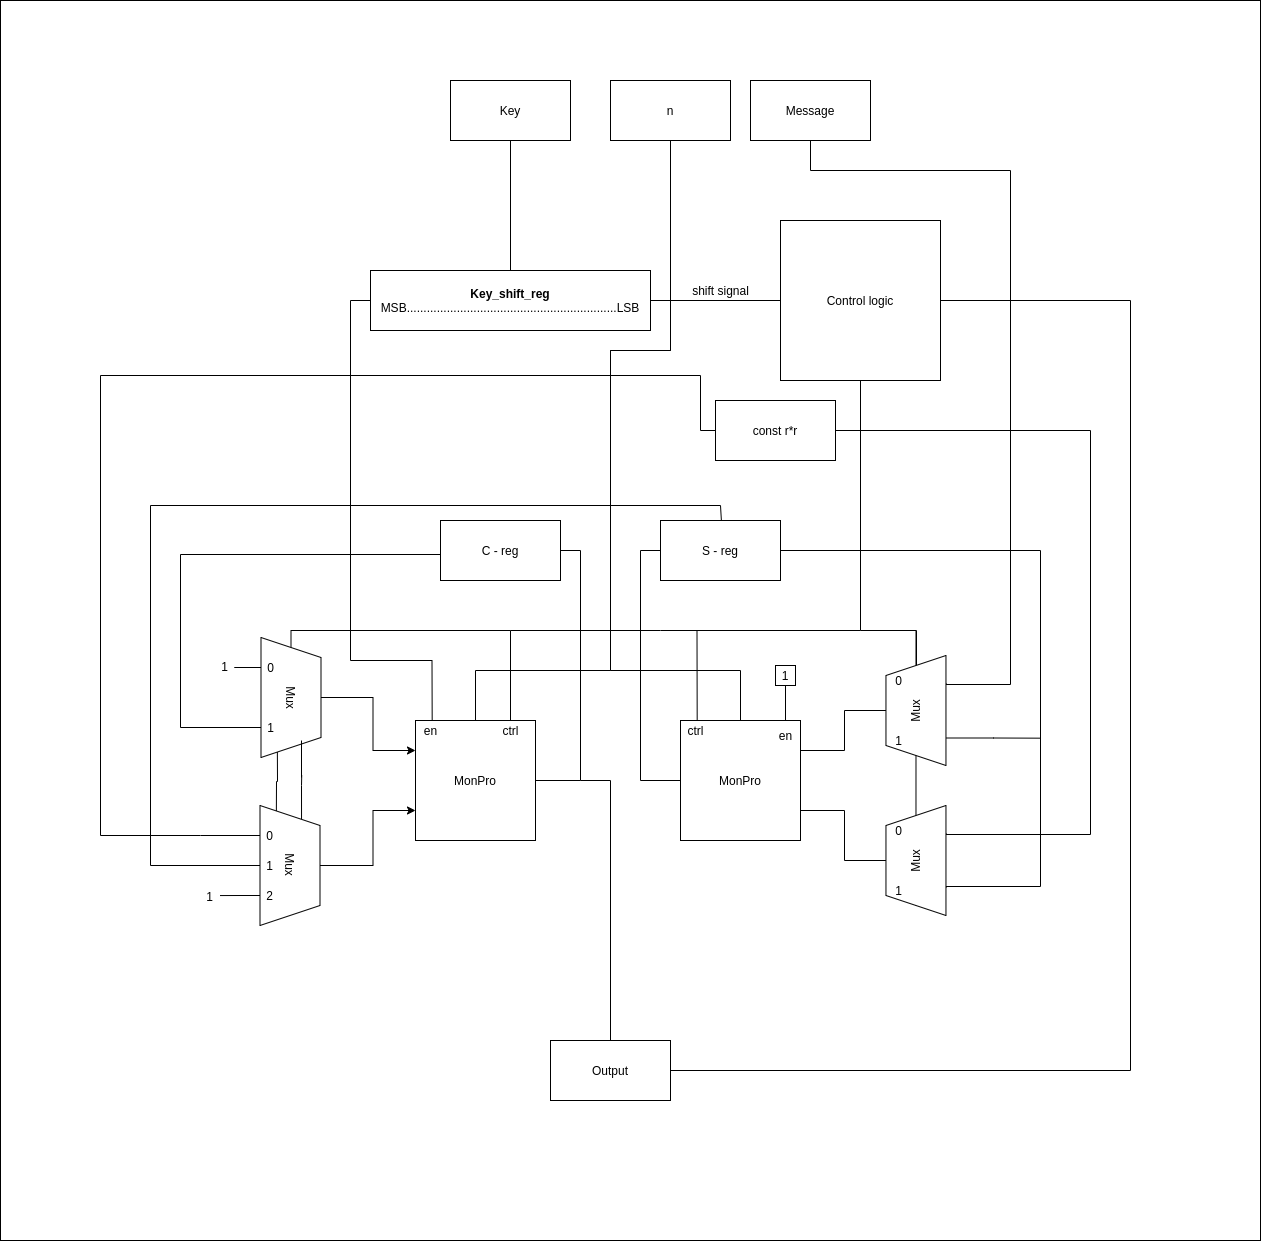

The diagram above was exported from draw.io. Its source (the exported page's mxGraphModel, read from the mxfile embedded in the PNG):
<mxGraphModel dx="2310" dy="3575" grid="1" gridSize="10" guides="1" tooltips="1" connect="1" arrows="1" fold="1" page="1" pageScale="1" pageWidth="2339" pageHeight="3300" math="0" shadow="0">
  <root>
    <mxCell id="0" />
    <mxCell id="1" parent="0" />
    <mxCell id="2" style="edgeStyle=orthogonalEdgeStyle;rounded=0;orthogonalLoop=1;jettySize=auto;html=1;exitX=0.5;exitY=1;exitDx=0;exitDy=0;entryX=0.5;entryY=0;entryDx=0;entryDy=0;startArrow=none;startFill=0;endArrow=none;endFill=0;" edge="1" source="3" target="17" parent="1">
      <mxGeometry relative="1" as="geometry" />
    </mxCell>
    <mxCell id="3" value="Key" style="rounded=0;whiteSpace=wrap;html=1;" vertex="1" parent="1">
      <mxGeometry x="800" y="1400" width="120" height="60" as="geometry" />
    </mxCell>
    <mxCell id="4" style="edgeStyle=orthogonalEdgeStyle;rounded=0;orthogonalLoop=1;jettySize=auto;html=1;entryX=0.75;entryY=1;entryDx=0;entryDy=0;startArrow=none;startFill=0;endArrow=none;endFill=0;" edge="1" source="5" target="69" parent="1">
      <mxGeometry relative="1" as="geometry">
        <mxPoint x="1317.5" y="2004" as="targetPoint" />
        <Array as="points">
          <mxPoint x="1160" y="1490" />
          <mxPoint x="1360" y="1490" />
          <mxPoint x="1360" y="2004" />
          <mxPoint x="1296" y="2004" />
        </Array>
      </mxGeometry>
    </mxCell>
    <mxCell id="5" value="Message" style="rounded=0;whiteSpace=wrap;html=1;" vertex="1" parent="1">
      <mxGeometry x="1100" y="1400" width="120" height="60" as="geometry" />
    </mxCell>
    <mxCell id="6" style="edgeStyle=orthogonalEdgeStyle;rounded=0;orthogonalLoop=1;jettySize=auto;html=1;exitX=0.5;exitY=0;exitDx=0;exitDy=0;entryX=0.5;entryY=1;entryDx=0;entryDy=0;startArrow=none;startFill=0;endArrow=none;endFill=0;" edge="1" source="7" target="10" parent="1">
      <mxGeometry relative="1" as="geometry">
        <Array as="points">
          <mxPoint x="825" y="1990" />
          <mxPoint x="960" y="1990" />
          <mxPoint x="960" y="1670" />
          <mxPoint x="1020" y="1670" />
        </Array>
      </mxGeometry>
    </mxCell>
    <mxCell id="7" value="MonPro" style="whiteSpace=wrap;html=1;aspect=fixed;" vertex="1" parent="1">
      <mxGeometry x="765" y="2040" width="120" height="120" as="geometry" />
    </mxCell>
    <mxCell id="8" style="edgeStyle=orthogonalEdgeStyle;rounded=0;orthogonalLoop=1;jettySize=auto;html=1;exitX=1;exitY=0.5;exitDx=0;exitDy=-5;exitPerimeter=0;entryX=0;entryY=0.25;entryDx=0;entryDy=0;startArrow=none;startFill=0;endArrow=classic;endFill=1;" edge="1" target="7" parent="1">
      <mxGeometry relative="1" as="geometry">
        <mxPoint x="680" y="2017" as="sourcePoint" />
      </mxGeometry>
    </mxCell>
    <mxCell id="9" style="edgeStyle=orthogonalEdgeStyle;rounded=0;orthogonalLoop=1;jettySize=auto;html=1;exitX=1;exitY=0.5;exitDx=0;exitDy=-5;exitPerimeter=0;entryX=0;entryY=0.75;entryDx=0;entryDy=0;startArrow=none;startFill=0;endArrow=classic;endFill=1;" edge="1" target="7" parent="1">
      <mxGeometry relative="1" as="geometry">
        <mxPoint x="680" y="2185" as="sourcePoint" />
      </mxGeometry>
    </mxCell>
    <mxCell id="10" value="n" style="rounded=0;whiteSpace=wrap;html=1;" vertex="1" parent="1">
      <mxGeometry x="960" y="1400" width="120" height="60" as="geometry" />
    </mxCell>
    <mxCell id="11" style="edgeStyle=orthogonalEdgeStyle;rounded=0;orthogonalLoop=1;jettySize=auto;html=1;exitX=0.5;exitY=0;exitDx=0;exitDy=0;entryX=0.5;entryY=1;entryDx=0;entryDy=0;startArrow=none;startFill=0;endArrow=none;endFill=0;" edge="1" source="13" target="10" parent="1">
      <mxGeometry relative="1" as="geometry">
        <Array as="points">
          <mxPoint x="1090" y="1990" />
          <mxPoint x="960" y="1990" />
          <mxPoint x="960" y="1670" />
          <mxPoint x="1020" y="1670" />
        </Array>
      </mxGeometry>
    </mxCell>
    <mxCell id="12" style="edgeStyle=orthogonalEdgeStyle;rounded=0;orthogonalLoop=1;jettySize=auto;html=1;entryX=0;entryY=0.5;entryDx=0;entryDy=0;startArrow=none;startFill=0;endArrow=none;endFill=0;" edge="1" source="13" target="23" parent="1">
      <mxGeometry relative="1" as="geometry">
        <Array as="points">
          <mxPoint x="990" y="2100" />
          <mxPoint x="990" y="1870" />
        </Array>
      </mxGeometry>
    </mxCell>
    <mxCell id="13" value="MonPro" style="whiteSpace=wrap;html=1;aspect=fixed;" vertex="1" parent="1">
      <mxGeometry x="1030" y="2040" width="120" height="120" as="geometry" />
    </mxCell>
    <mxCell id="14" style="edgeStyle=orthogonalEdgeStyle;rounded=0;orthogonalLoop=1;jettySize=auto;html=1;exitX=1;exitY=0.5;exitDx=0;exitDy=-5;exitPerimeter=0;entryX=1;entryY=0.25;entryDx=0;entryDy=0;startArrow=none;startFill=0;endArrow=none;endFill=0;" edge="1" target="13" parent="1">
      <mxGeometry relative="1" as="geometry">
        <mxPoint x="1237.5" y="2030" as="sourcePoint" />
      </mxGeometry>
    </mxCell>
    <mxCell id="15" style="edgeStyle=orthogonalEdgeStyle;rounded=0;orthogonalLoop=1;jettySize=auto;html=1;exitX=1;exitY=0.5;exitDx=0;exitDy=-5;exitPerimeter=0;entryX=1;entryY=0.75;entryDx=0;entryDy=0;startArrow=none;startFill=0;endArrow=none;endFill=0;" edge="1" target="13" parent="1">
      <mxGeometry relative="1" as="geometry">
        <mxPoint x="1237.5" y="2180" as="sourcePoint" />
      </mxGeometry>
    </mxCell>
    <mxCell id="16" style="edgeStyle=orthogonalEdgeStyle;rounded=0;orthogonalLoop=1;jettySize=auto;html=1;entryX=0.139;entryY=-0.005;entryDx=0;entryDy=0;entryPerimeter=0;startArrow=none;startFill=0;endArrow=none;endFill=0;" edge="1" source="17" target="7" parent="1">
      <mxGeometry relative="1" as="geometry">
        <Array as="points">
          <mxPoint x="700" y="1620" />
          <mxPoint x="700" y="1980" />
          <mxPoint x="782" y="1980" />
        </Array>
      </mxGeometry>
    </mxCell>
    <mxCell id="17" value="&lt;b&gt;Key_shift_reg&lt;/b&gt;&lt;br&gt;MSB...............................................................LSB" style="rounded=0;whiteSpace=wrap;html=1;" vertex="1" parent="1">
      <mxGeometry x="720" y="1590" width="280" height="60" as="geometry" />
    </mxCell>
    <mxCell id="18" style="edgeStyle=orthogonalEdgeStyle;rounded=0;orthogonalLoop=1;jettySize=auto;html=1;exitX=1;exitY=0.5;exitDx=0;exitDy=0;entryX=1;entryY=0.5;entryDx=0;entryDy=0;startArrow=none;startFill=0;endArrow=none;endFill=0;" edge="1" source="20" target="7" parent="1">
      <mxGeometry relative="1" as="geometry">
        <Array as="points">
          <mxPoint x="930" y="1870" />
          <mxPoint x="930" y="2100" />
        </Array>
      </mxGeometry>
    </mxCell>
    <mxCell id="19" style="edgeStyle=orthogonalEdgeStyle;rounded=0;orthogonalLoop=1;jettySize=auto;html=1;exitX=0;exitY=0.5;exitDx=0;exitDy=0;startArrow=none;startFill=0;endArrow=none;endFill=0;entryX=0;entryY=0.21666666666666667;entryDx=0;entryDy=3;entryPerimeter=0;" edge="1" parent="1">
      <mxGeometry relative="1" as="geometry">
        <mxPoint x="790" y="1873.999999999999" as="sourcePoint" />
        <mxPoint x="600.5" y="2047" as="targetPoint" />
        <Array as="points">
          <mxPoint x="530" y="1874" />
          <mxPoint x="530" y="2047" />
        </Array>
      </mxGeometry>
    </mxCell>
    <mxCell id="20" value="C - reg" style="rounded=0;whiteSpace=wrap;html=1;" vertex="1" parent="1">
      <mxGeometry x="790" y="1840" width="120" height="60" as="geometry" />
    </mxCell>
    <mxCell id="21" style="edgeStyle=orthogonalEdgeStyle;rounded=0;orthogonalLoop=1;jettySize=auto;html=1;exitX=1;exitY=0.5;exitDx=0;exitDy=0;entryX=0.25;entryY=1;entryDx=0;entryDy=0;startArrow=none;startFill=0;endArrow=none;endFill=0;" edge="1" source="23" target="64" parent="1">
      <mxGeometry relative="1" as="geometry">
        <mxPoint x="1317.5" y="2206" as="targetPoint" />
        <Array as="points">
          <mxPoint x="1390" y="1870" />
          <mxPoint x="1390" y="2206" />
          <mxPoint x="1296" y="2206" />
        </Array>
      </mxGeometry>
    </mxCell>
    <mxCell id="22" style="edgeStyle=orthogonalEdgeStyle;rounded=0;orthogonalLoop=1;jettySize=auto;html=1;startArrow=none;startFill=0;endArrow=none;endFill=0;exitX=0.508;exitY=0.022;exitDx=0;exitDy=0;exitPerimeter=0;" edge="1" source="23" parent="1">
      <mxGeometry relative="1" as="geometry">
        <mxPoint x="570" y="2185" as="targetPoint" />
        <mxPoint x="1070.0055865921788" y="1834.9999999999998" as="sourcePoint" />
        <Array as="points">
          <mxPoint x="1070" y="1841" />
          <mxPoint x="1070" y="1825" />
          <mxPoint x="500" y="1825" />
          <mxPoint x="500" y="2185" />
        </Array>
      </mxGeometry>
    </mxCell>
    <mxCell id="23" value="S - reg" style="rounded=0;whiteSpace=wrap;html=1;" vertex="1" parent="1">
      <mxGeometry x="1010" y="1840" width="120" height="60" as="geometry" />
    </mxCell>
    <mxCell id="24" style="edgeStyle=orthogonalEdgeStyle;rounded=0;orthogonalLoop=1;jettySize=auto;html=1;exitX=0;exitY=0.5;exitDx=0;exitDy=0;startArrow=none;startFill=0;endArrow=none;endFill=0;" edge="1" parent="1">
      <mxGeometry relative="1" as="geometry">
        <mxPoint x="1065" y="1755" as="sourcePoint" />
        <mxPoint x="550" y="2155" as="targetPoint" />
        <Array as="points">
          <mxPoint x="1065" y="1750" />
          <mxPoint x="1050" y="1750" />
          <mxPoint x="1050" y="1695" />
          <mxPoint x="450" y="1695" />
          <mxPoint x="450" y="2155" />
        </Array>
      </mxGeometry>
    </mxCell>
    <mxCell id="25" style="edgeStyle=orthogonalEdgeStyle;rounded=0;orthogonalLoop=1;jettySize=auto;html=1;exitX=1;exitY=0.5;exitDx=0;exitDy=0;entryX=0.75;entryY=1;entryDx=0;entryDy=0;startArrow=none;startFill=0;endArrow=none;endFill=0;" edge="1" source="26" target="64" parent="1">
      <mxGeometry relative="1" as="geometry">
        <mxPoint x="1317.5" y="2154" as="targetPoint" />
        <Array as="points">
          <mxPoint x="1440" y="1750" />
          <mxPoint x="1440" y="2154" />
          <mxPoint x="1296" y="2154" />
        </Array>
      </mxGeometry>
    </mxCell>
    <mxCell id="26" value="const r*r" style="rounded=0;whiteSpace=wrap;html=1;" vertex="1" parent="1">
      <mxGeometry x="1065" y="1720" width="120" height="60" as="geometry" />
    </mxCell>
    <mxCell id="27" value="en" style="text;html=1;align=center;verticalAlign=middle;resizable=0;points=[];autosize=1;" vertex="1" parent="1">
      <mxGeometry x="765" y="2040" width="30" height="20" as="geometry" />
    </mxCell>
    <mxCell id="28" style="edgeStyle=orthogonalEdgeStyle;rounded=0;orthogonalLoop=1;jettySize=auto;html=1;startArrow=none;startFill=0;endArrow=none;endFill=0;" edge="1" parent="1">
      <mxGeometry relative="1" as="geometry">
        <mxPoint x="1135" y="2000" as="targetPoint" />
        <mxPoint x="1135" y="2040" as="sourcePoint" />
      </mxGeometry>
    </mxCell>
    <mxCell id="29" value="en" style="text;html=1;align=center;verticalAlign=middle;resizable=0;points=[];autosize=1;" vertex="1" parent="1">
      <mxGeometry x="1120" y="2045" width="30" height="20" as="geometry" />
    </mxCell>
    <mxCell id="30" value="1" style="whiteSpace=wrap;html=1;aspect=fixed;" vertex="1" parent="1">
      <mxGeometry x="1125" y="1985" width="20" height="20" as="geometry" />
    </mxCell>
    <mxCell id="31" value="" style="group" vertex="1" connectable="0" parent="1">
      <mxGeometry x="569.5" y="2095" width="120" height="150" as="geometry" />
    </mxCell>
    <mxCell id="32" style="edgeStyle=orthogonalEdgeStyle;rounded=0;orthogonalLoop=1;jettySize=auto;html=1;exitX=0.25;exitY=1;exitDx=0;exitDy=0;startArrow=none;startFill=0;endArrow=none;endFill=0;" edge="1" parent="31" source="37">
      <mxGeometry relative="1" as="geometry">
        <mxPoint x="-19.5" y="60" as="targetPoint" />
      </mxGeometry>
    </mxCell>
    <mxCell id="33" style="edgeStyle=orthogonalEdgeStyle;rounded=0;orthogonalLoop=1;jettySize=auto;html=1;exitX=0.5;exitY=1;exitDx=0;exitDy=0;startArrow=none;startFill=0;endArrow=none;endFill=0;" edge="1" parent="31" source="37">
      <mxGeometry relative="1" as="geometry">
        <mxPoint y="90" as="targetPoint" />
      </mxGeometry>
    </mxCell>
    <mxCell id="34" style="edgeStyle=orthogonalEdgeStyle;rounded=0;orthogonalLoop=1;jettySize=auto;html=1;exitX=0.75;exitY=1;exitDx=0;exitDy=0;startArrow=none;startFill=0;endArrow=none;endFill=0;" edge="1" parent="31" source="37">
      <mxGeometry relative="1" as="geometry">
        <mxPoint y="120.05555555555566" as="targetPoint" />
      </mxGeometry>
    </mxCell>
    <mxCell id="35" style="edgeStyle=orthogonalEdgeStyle;rounded=0;orthogonalLoop=1;jettySize=auto;html=1;startArrow=none;startFill=0;endArrow=none;endFill=0;" edge="1" parent="31" source="37">
      <mxGeometry relative="1" as="geometry">
        <mxPoint x="120" y="90.00000000000045" as="targetPoint" />
      </mxGeometry>
    </mxCell>
    <mxCell id="36" style="edgeStyle=orthogonalEdgeStyle;rounded=0;orthogonalLoop=1;jettySize=auto;html=1;exitX=0;exitY=0.25;exitDx=0;exitDy=0;startArrow=none;startFill=0;endArrow=none;endFill=0;" edge="1" parent="31" source="37">
      <mxGeometry relative="1" as="geometry">
        <mxPoint x="81.71428571428567" as="targetPoint" />
        <Array as="points">
          <mxPoint x="82" y="10" />
          <mxPoint x="82" y="10" />
        </Array>
      </mxGeometry>
    </mxCell>
    <mxCell id="37" value="Mux" style="shape=trapezoid;perimeter=trapezoidPerimeter;whiteSpace=wrap;html=1;fixedSize=1;rotation=90;" vertex="1" parent="31">
      <mxGeometry x="10" y="60" width="120" height="60" as="geometry" />
    </mxCell>
    <mxCell id="38" value="0" style="text;html=1;align=center;verticalAlign=middle;resizable=0;points=[];autosize=1;" vertex="1" parent="31">
      <mxGeometry x="40" y="50" width="20" height="20" as="geometry" />
    </mxCell>
    <mxCell id="39" value="1" style="text;html=1;align=center;verticalAlign=middle;resizable=0;points=[];autosize=1;" vertex="1" parent="31">
      <mxGeometry x="40" y="80" width="20" height="20" as="geometry" />
    </mxCell>
    <mxCell id="40" value="2" style="text;html=1;align=center;verticalAlign=middle;resizable=0;points=[];autosize=1;" vertex="1" parent="31">
      <mxGeometry x="40" y="110" width="20" height="20" as="geometry" />
    </mxCell>
    <mxCell id="41" style="edgeStyle=orthogonalEdgeStyle;rounded=0;orthogonalLoop=1;jettySize=auto;html=1;startArrow=none;startFill=0;endArrow=none;endFill=0;" edge="1" source="42" parent="1">
      <mxGeometry relative="1" as="geometry">
        <mxPoint x="1060" y="1950" as="targetPoint" />
        <Array as="points">
          <mxPoint x="860" y="1950" />
          <mxPoint x="1010" y="1950" />
        </Array>
      </mxGeometry>
    </mxCell>
    <mxCell id="42" value="ctrl" style="text;html=1;align=center;verticalAlign=middle;resizable=0;points=[];autosize=1;" vertex="1" parent="1">
      <mxGeometry x="845" y="2040" width="30" height="20" as="geometry" />
    </mxCell>
    <mxCell id="43" value="ctrl" style="text;html=1;align=center;verticalAlign=middle;resizable=0;points=[];autosize=1;" vertex="1" parent="1">
      <mxGeometry x="1030" y="2040" width="30" height="20" as="geometry" />
    </mxCell>
    <mxCell id="44" style="edgeStyle=orthogonalEdgeStyle;rounded=0;orthogonalLoop=1;jettySize=auto;html=1;entryX=1;entryY=0.5;entryDx=0;entryDy=0;startArrow=none;startFill=0;endArrow=none;endFill=0;" edge="1" source="47" target="17" parent="1">
      <mxGeometry relative="1" as="geometry" />
    </mxCell>
    <mxCell id="45" style="edgeStyle=orthogonalEdgeStyle;rounded=0;orthogonalLoop=1;jettySize=auto;html=1;exitX=0.5;exitY=1;exitDx=0;exitDy=0;entryX=0.556;entryY=-0.042;entryDx=0;entryDy=0;entryPerimeter=0;startArrow=none;startFill=0;endArrow=none;endFill=0;" edge="1" source="47" target="43" parent="1">
      <mxGeometry relative="1" as="geometry">
        <Array as="points">
          <mxPoint x="1210" y="1950" />
          <mxPoint x="1047" y="1950" />
        </Array>
      </mxGeometry>
    </mxCell>
    <mxCell id="46" style="edgeStyle=orthogonalEdgeStyle;rounded=0;orthogonalLoop=1;jettySize=auto;html=1;startArrow=none;startFill=0;endArrow=none;endFill=0;entryX=1;entryY=0.5;entryDx=0;entryDy=0;" edge="1" source="47" target="73" parent="1">
      <mxGeometry relative="1" as="geometry">
        <mxPoint x="1510" y="2380" as="targetPoint" />
        <Array as="points">
          <mxPoint x="1480" y="1620" />
          <mxPoint x="1480" y="2390" />
        </Array>
      </mxGeometry>
    </mxCell>
    <mxCell id="47" value="Control logic" style="whiteSpace=wrap;html=1;aspect=fixed;" vertex="1" parent="1">
      <mxGeometry x="1130" y="1540" width="160" height="160" as="geometry" />
    </mxCell>
    <mxCell id="48" value="shift signal" style="text;html=1;align=center;verticalAlign=middle;resizable=0;points=[];autosize=1;" vertex="1" parent="1">
      <mxGeometry x="1035" y="1600" width="70" height="20" as="geometry" />
    </mxCell>
    <mxCell id="49" value="" style="group" vertex="1" connectable="0" parent="1">
      <mxGeometry x="580" y="1937" width="120" height="140" as="geometry" />
    </mxCell>
    <mxCell id="50" style="edgeStyle=orthogonalEdgeStyle;rounded=0;orthogonalLoop=1;jettySize=auto;html=1;exitX=0.75;exitY=1;exitDx=0;exitDy=0;startArrow=none;startFill=0;endArrow=none;endFill=0;" edge="1" parent="49" source="53">
      <mxGeometry relative="1" as="geometry">
        <mxPoint y="110.19999999999982" as="targetPoint" />
      </mxGeometry>
    </mxCell>
    <mxCell id="51" style="edgeStyle=orthogonalEdgeStyle;rounded=0;orthogonalLoop=1;jettySize=auto;html=1;exitX=0;exitY=0.5;exitDx=0;exitDy=0;startArrow=none;startFill=0;endArrow=none;endFill=0;" edge="1" parent="49" source="53">
      <mxGeometry relative="1" as="geometry">
        <mxPoint x="280" y="13" as="targetPoint" />
        <Array as="points">
          <mxPoint x="61" y="13" />
        </Array>
      </mxGeometry>
    </mxCell>
    <mxCell id="52" style="edgeStyle=orthogonalEdgeStyle;rounded=0;orthogonalLoop=1;jettySize=auto;html=1;exitX=0.5;exitY=0;exitDx=0;exitDy=0;startArrow=none;startFill=0;endArrow=none;endFill=0;" edge="1" parent="49" source="53">
      <mxGeometry relative="1" as="geometry">
        <mxPoint x="120" y="80.19999999999982" as="targetPoint" />
      </mxGeometry>
    </mxCell>
    <mxCell id="53" value="Mux" style="shape=trapezoid;perimeter=trapezoidPerimeter;whiteSpace=wrap;html=1;fixedSize=1;rotation=90;" vertex="1" parent="49">
      <mxGeometry x="0.5" y="50" width="120" height="60" as="geometry" />
    </mxCell>
    <mxCell id="54" value="0" style="text;html=1;align=center;verticalAlign=middle;resizable=0;points=[];autosize=1;" vertex="1" parent="49">
      <mxGeometry x="30" y="40" width="20" height="20" as="geometry" />
    </mxCell>
    <mxCell id="55" value="1" style="text;html=1;align=center;verticalAlign=middle;resizable=0;points=[];autosize=1;" vertex="1" parent="49">
      <mxGeometry x="30" y="100" width="20" height="20" as="geometry" />
    </mxCell>
    <mxCell id="56" style="edgeStyle=orthogonalEdgeStyle;rounded=0;orthogonalLoop=1;jettySize=auto;html=1;exitX=0.25;exitY=1;exitDx=0;exitDy=0;startArrow=none;startFill=0;endArrow=none;endFill=0;" edge="1" parent="49" source="53">
      <mxGeometry relative="1" as="geometry">
        <mxPoint x="3.75" y="50" as="targetPoint" />
        <mxPoint x="610.5" y="1987" as="sourcePoint" />
      </mxGeometry>
    </mxCell>
    <mxCell id="57" value="1" style="text;html=1;align=center;verticalAlign=middle;resizable=0;points=[];autosize=1;" vertex="1" parent="1">
      <mxGeometry x="549.5" y="2206" width="20" height="20" as="geometry" />
    </mxCell>
    <mxCell id="58" value="1" style="text;html=1;align=center;verticalAlign=middle;resizable=0;points=[];autosize=1;" vertex="1" parent="1">
      <mxGeometry x="563.75" y="1976" width="20" height="20" as="geometry" />
    </mxCell>
    <mxCell id="59" style="edgeStyle=orthogonalEdgeStyle;rounded=0;orthogonalLoop=1;jettySize=auto;html=1;startArrow=none;startFill=0;endArrow=none;endFill=0;exitX=1;exitY=0.25;exitDx=0;exitDy=0;" edge="1" parent="1">
      <mxGeometry relative="1" as="geometry">
        <mxPoint x="651" y="2096.8500000000004" as="targetPoint" />
        <mxPoint x="651" y="2060.003846153846" as="sourcePoint" />
        <Array as="points">
          <mxPoint x="651" y="2096.85" />
        </Array>
      </mxGeometry>
    </mxCell>
    <mxCell id="60" style="edgeStyle=orthogonalEdgeStyle;rounded=0;orthogonalLoop=1;jettySize=auto;html=1;exitX=0;exitY=0.75;exitDx=0;exitDy=0;startArrow=none;startFill=0;endArrow=none;endFill=0;entryX=1;entryY=0.75;entryDx=0;entryDy=0;" edge="1" source="37" target="53" parent="1">
      <mxGeometry relative="1" as="geometry">
        <mxPoint x="626.0714285714286" y="2095" as="targetPoint" />
      </mxGeometry>
    </mxCell>
    <mxCell id="61" style="edgeStyle=orthogonalEdgeStyle;rounded=0;orthogonalLoop=1;jettySize=auto;html=1;exitX=0.25;exitY=1;exitDx=0;exitDy=0;startArrow=none;startFill=0;endArrow=none;endFill=0;" edge="1" source="69" parent="1">
      <mxGeometry relative="1" as="geometry">
        <mxPoint x="1390" y="2057.666666666666" as="targetPoint" />
      </mxGeometry>
    </mxCell>
    <mxCell id="62" value="" style="group;direction=east;" vertex="1" connectable="0" parent="1">
      <mxGeometry x="1210" y="2100" width="110" height="140" as="geometry" />
    </mxCell>
    <mxCell id="63" style="edgeStyle=orthogonalEdgeStyle;rounded=0;orthogonalLoop=1;jettySize=auto;html=1;exitX=0;exitY=0.5;exitDx=0;exitDy=0;startArrow=none;startFill=0;endArrow=none;endFill=0;" edge="1" parent="62" source="64">
      <mxGeometry relative="1" as="geometry">
        <mxPoint x="56" y="-150" as="targetPoint" />
      </mxGeometry>
    </mxCell>
    <mxCell id="64" value="Mux" style="shape=trapezoid;perimeter=trapezoidPerimeter;whiteSpace=wrap;html=1;fixedSize=1;rotation=-90;" vertex="1" parent="62">
      <mxGeometry x="0.4583333333333333" y="50" width="110" height="60" as="geometry" />
    </mxCell>
    <mxCell id="65" value="0" style="text;html=1;align=center;verticalAlign=middle;resizable=0;points=[];autosize=1;" vertex="1" parent="62">
      <mxGeometry x="27.5" y="40" width="20" height="20" as="geometry" />
    </mxCell>
    <mxCell id="66" value="1" style="text;html=1;align=center;verticalAlign=middle;resizable=0;points=[];autosize=1;" vertex="1" parent="62">
      <mxGeometry x="27.5" y="100" width="20" height="20" as="geometry" />
    </mxCell>
    <mxCell id="67" value="" style="group;direction=east;" vertex="1" connectable="0" parent="1">
      <mxGeometry x="1210" y="1950" width="110" height="140" as="geometry" />
    </mxCell>
    <mxCell id="68" style="edgeStyle=orthogonalEdgeStyle;rounded=0;orthogonalLoop=1;jettySize=auto;html=1;exitX=0;exitY=0.5;exitDx=0;exitDy=0;startArrow=none;startFill=0;endArrow=none;endFill=0;" edge="1" parent="67" source="69">
      <mxGeometry relative="1" as="geometry">
        <mxPoint as="targetPoint" />
        <Array as="points">
          <mxPoint x="56" />
        </Array>
      </mxGeometry>
    </mxCell>
    <mxCell id="69" value="Mux" style="shape=trapezoid;perimeter=trapezoidPerimeter;whiteSpace=wrap;html=1;fixedSize=1;rotation=-90;" vertex="1" parent="67">
      <mxGeometry x="0.4583333333333333" y="50" width="110" height="60" as="geometry" />
    </mxCell>
    <mxCell id="70" value="0" style="text;html=1;align=center;verticalAlign=middle;resizable=0;points=[];autosize=1;" vertex="1" parent="67">
      <mxGeometry x="27.5" y="40" width="20" height="20" as="geometry" />
    </mxCell>
    <mxCell id="71" value="1" style="text;html=1;align=center;verticalAlign=middle;resizable=0;points=[];autosize=1;" vertex="1" parent="67">
      <mxGeometry x="27.5" y="100" width="20" height="20" as="geometry" />
    </mxCell>
    <mxCell id="72" style="edgeStyle=orthogonalEdgeStyle;rounded=0;orthogonalLoop=1;jettySize=auto;html=1;startArrow=none;startFill=0;endArrow=none;endFill=0;" edge="1" source="73" parent="1">
      <mxGeometry relative="1" as="geometry">
        <mxPoint x="930" y="2100" as="targetPoint" />
        <Array as="points">
          <mxPoint x="960" y="2100" />
        </Array>
      </mxGeometry>
    </mxCell>
    <mxCell id="73" value="Output" style="rounded=0;whiteSpace=wrap;html=1;" vertex="1" parent="1">
      <mxGeometry x="900" y="2360" width="120" height="60" as="geometry" />
    </mxCell>
    <mxCell id="74" value="" style="rounded=0;whiteSpace=wrap;html=1;fillColor=none;" vertex="1" parent="1">
      <mxGeometry x="350" y="1320" width="1260" height="1240" as="geometry" />
    </mxCell>
  </root>
</mxGraphModel>